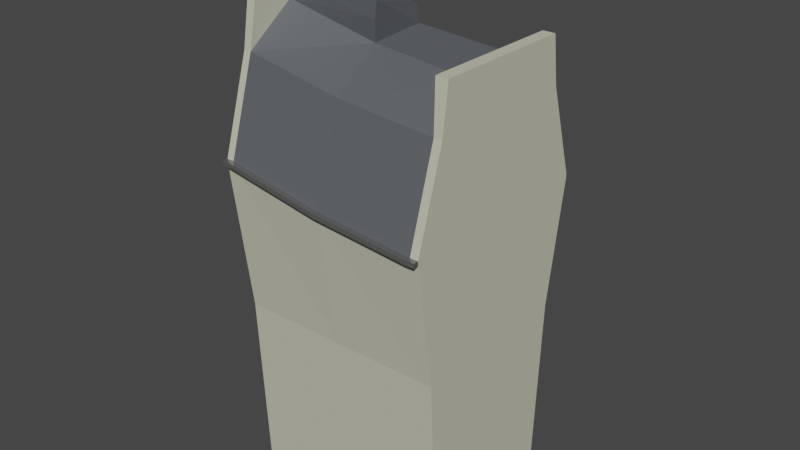 # Source: paris_block_small.blend  (saved by Blender 3.6.11; exported with 4.5.12 LTS)
import bpy
from mathutils import Matrix  # noqa: F401  (used for matrix-valued properties, if any)

bpy.ops.wm.read_factory_settings(use_empty=True)
scene = bpy.context.scene
scene.name = 'Scene'

# ---- collections
col_collection = bpy.data.collections.new('Collection'); scene.collection.children.link(col_collection)

# ---- materials (node trees are filled in below, after node groups)
mat_material = bpy.data.materials.new('Material')
mat_material.alpha_threshold = 0.0
mat_material.use_transparent_shadow = False
mat_material.roughness = 0.5
mat_material.line_color = (0.0, 0.0, 0.0, 1.0)
mat_material_001 = bpy.data.materials.new('Material.001')
mat_material_001.use_transparent_shadow = False
mat_material_002 = bpy.data.materials.new('Material.002')
mat_material_002.use_transparent_shadow = False
mat_material_003 = bpy.data.materials.new('Material.003')
mat_material_003.use_transparent_shadow = False

# ---- material node trees
mat_material.use_nodes = True; mat_material.node_tree.nodes.clear()
_N = mat_material.node_tree.nodes; _L = mat_material.node_tree.links
n0 = _N.new('ShaderNodeOutputMaterial'); n0.name = 'Material Output'; n0.location = (300, 300)
n1 = _N.new('ShaderNodeBsdfPrincipled'); n1.name = 'Principled BSDF'; n1.location = (10, 300)
n1.distribution = 'GGX'
n1.subsurface_method = 'RANDOM_WALK_SKIN'
n1.inputs[0].default_value = (0.1513, 0.1618, 0.1789, 1.0)
n1.inputs[1].default_value = 0.4016
n1.inputs[2].default_value = 0.5079
n1.inputs[3].default_value = 1.45
n1.inputs[13].default_value = 0.2756
n1.inputs[27].default_value = (0.0, 0.0, 0.0, 1.0)
n1.inputs[28].default_value = 1.0
_L.new(n1.outputs[0], n0.inputs[0])
n0.is_active_output = True
mat_material_001.use_nodes = True; mat_material_001.node_tree.nodes.clear()
_N = mat_material_001.node_tree.nodes; _L = mat_material_001.node_tree.links
n0 = _N.new('ShaderNodeBsdfPrincipled'); n0.name = 'Principled BSDF'; n0.location = (10, 300)
n0.distribution = 'GGX'
n0.subsurface_method = 'RANDOM_WALK_SKIN'
n0.inputs[0].default_value = (0.3424, 0.3424, 0.2481, 1.0)
n0.inputs[2].default_value = 1.0
n0.inputs[3].default_value = 1.45
n0.inputs[11].default_value = 1.01
n0.inputs[13].default_value = 0.0
n0.inputs[20].default_value = 0.0
n0.inputs[27].default_value = (0.0, 0.0, 0.0, 1.0)
n0.inputs[28].default_value = 1.0
n1 = _N.new('ShaderNodeOutputMaterial'); n1.name = 'Material Output'; n1.location = (300, 300)
_L.new(n0.outputs[0], n1.inputs[0])
n1.is_active_output = True
mat_material_002.use_nodes = True; mat_material_002.node_tree.nodes.clear()
_N = mat_material_002.node_tree.nodes; _L = mat_material_002.node_tree.links
n0 = _N.new('ShaderNodeBsdfPrincipled'); n0.name = 'Principled BSDF'; n0.location = (10, 300)
n0.distribution = 'GGX'
n0.subsurface_method = 'RANDOM_WALK_SKIN'
n0.inputs[0].default_value = (0.2266, 0.2266, 0.2266, 1.0)
n0.inputs[1].default_value = 0.6142
n0.inputs[2].default_value = 0.08661
n0.inputs[3].default_value = 1.45
n0.inputs[13].default_value = 0.2283
n0.inputs[27].default_value = (0.0, 0.0, 0.0, 1.0)
n0.inputs[28].default_value = 1.0
n1 = _N.new('ShaderNodeOutputMaterial'); n1.name = 'Material Output'; n1.location = (300, 300)
_L.new(n0.outputs[0], n1.inputs[0])
n1.is_active_output = True
mat_material_003.use_nodes = True; mat_material_003.node_tree.nodes.clear()
_N = mat_material_003.node_tree.nodes; _L = mat_material_003.node_tree.links
n0 = _N.new('ShaderNodeBsdfPrincipled'); n0.name = 'Principled BSDF'; n0.location = (10, 300)
n0.distribution = 'GGX'
n0.subsurface_method = 'RANDOM_WALK_SKIN'
n0.inputs[0].default_value = (0.5596, 0.5596, 0.4357, 1.0)
n0.inputs[2].default_value = 1.0
n0.inputs[3].default_value = 1.45
n0.inputs[11].default_value = 1.01
n0.inputs[13].default_value = 0.0
n0.inputs[20].default_value = 0.0
n0.inputs[27].default_value = (0.0, 0.0, 0.0, 1.0)
n0.inputs[28].default_value = 1.0
n1 = _N.new('ShaderNodeOutputMaterial'); n1.name = 'Material Output'; n1.location = (300, 300)
_L.new(n0.outputs[0], n1.inputs[0])
n1.is_active_output = True

# ---- world
world_world = bpy.data.worlds.new('World'); scene.world = world_world
world_world.use_nodes = True; world_world.node_tree.nodes.clear()
_N = world_world.node_tree.nodes; _L = world_world.node_tree.links
n0 = _N.new('ShaderNodeOutputWorld'); n0.name = 'World Output'; n0.location = (300, 300)
n1 = _N.new('ShaderNodeBackground'); n1.name = 'Background'; n1.location = (10, 300)
n1.inputs[0].default_value = (0.05088, 0.05088, 0.05088, 1.0)
_L.new(n1.outputs[0], n0.inputs[0])
n0.is_active_output = True
world_world.color = (0.05088, 0.05088, 0.05088)
world_world.use_sun_shadow = False
world_world.sun_shadow_jitter_overblur = 0.0

# ---- meshes
me_cube = bpy.data.meshes.new('Cube')
me_cube.from_pydata([(1.0, 0.7385, 0.917), (0.9947, 0.729, -1.0), (1.0, -0.7385, 0.917), (0.9947, -0.729, -1.0), (-1.0, 0.7385, 1.041), (-0.9948, 0.729, -1.0), (-1.0, -0.7385, 1.041), (-0.9948, -0.729, -1.0), (1.0, 1.0, 0.4859), (-1.0, -1.0, 0.61), (1.0, -1.0, 0.4859), (-1.0, 1.0, 0.61), (-0.929, 0.729, -1.0), (-0.9293, -0.7385, 1.041), (-0.9293, -1.0, 0.61), (-0.929, -0.729, -1.0), (-0.9293, 0.7385, 1.041), (-0.9293, 1.0, 0.61), (0.9225, -0.729, -1.0), (0.9228, 0.7385, 0.917), (0.9228, 1.0, 0.4859), (0.9225, 0.729, -1.0), (0.9228, -0.7385, 0.917), (0.9228, -1.0, 0.4859), (1.0, 0.6789, 1.14), (1.0, -0.6789, 1.14), (-0.9981, 0.5739, 1.546), (-0.9981, -0.5739, 1.546), (-0.8959, -0.5739, 1.546), (-0.8959, 0.5739, 1.546), (0.8829, 0.6789, 1.14), (0.8829, -0.6789, 1.14), (0.0, 0.7385, 0.9584), (0.0, 0.729, -1.0), (0.0, -0.729, -1.0), (0.0, -0.7385, 0.9584), (0.0, -1.0, 0.5273), (0.0, 1.0, 0.5273), (1.0, 1.0, 0.4649), (1.0, -1.0, 0.4649), (-1.0, 1.0, 0.589), (-1.0, -1.0, 0.589), (-0.9293, 1.0, 0.589), (-0.9293, -1.0, 0.589), (0.9228, -1.0, 0.4649), (0.9228, 1.0, 0.4649), (0.0, 1.0, 0.5064), (0.0, -1.0, 0.5064), (-1.0, -1.052, 0.589), (-1.0, -1.052, 0.61), (0.9228, 1.052, 0.4859), (1.0, 1.052, 0.4859), (-0.9293, -1.052, 0.61), (-1.0, 1.052, 0.61), (-0.9293, 1.052, 0.61), (1.0, -1.052, 0.4859), (0.9228, -1.052, 0.4859), (0.0, -1.052, 0.5273), (0.0, 1.052, 0.5273), (0.0, -1.052, 0.5064), (1.0, 1.052, 0.4649), (1.0, -1.052, 0.4649), (-1.0, 1.052, 0.589), (-0.9293, 1.052, 0.589), (-0.9293, -1.052, 0.589), (0.9228, -1.052, 0.4649), (0.9228, 1.052, 0.4649), (0.0, 1.052, 0.5064), (-0.9293, -0.2841, 1.212), (-0.9293, 0.275, 1.212), (0.95, 0.275, 1.095), (0.95, -0.275, 1.065), (-0.02248, 0.2705, 1.13), (-0.04451, -0.2472, 1.108), (-0.9293, -0.2954, 1.289), (-0.9293, 0.3058, 1.289), (-0.05088, 0.275, 1.206), (-0.02018, -0.275, 1.206), (-0.9293, -0.3269, 1.393), (0.0, -0.275, 1.283), (0.9947, 0.8145, -0.1252), (0.9947, -0.8145, -0.1252), (-0.9947, 0.8145, -0.1252), (-0.9265, 0.8145, -0.1252), (-0.9265, -0.8145, -0.1252), (0.9201, -0.8145, -0.1252), (0.9201, 0.8145, -0.1252), (0.0, 0.8145, -0.1252), (-0.9947, -0.8145, -0.1252), (0.0, -0.8145, -0.1252)], [], [(6, 13, 28, 27), (14, 13, 6, 9), (9, 6, 4, 11), (8, 0, 2, 10), (20, 19, 0, 8), (44, 39, 61, 65), (38, 8, 10, 39), (41, 9, 11, 40), (37, 20, 50, 58), (11, 4, 16, 17), (47, 44, 65, 59), (32, 37, 17, 16), (19, 22, 31, 30), (22, 19, 70, 71), (10, 2, 22, 23), (36, 23, 22, 35), (45, 46, 67, 66), (20, 8, 51, 50), (38, 45, 66, 60), (29, 26, 27, 28), (24, 30, 31, 25), (22, 2, 25, 31), (13, 16, 29, 28), (4, 6, 27, 26), (2, 0, 24, 25), (16, 4, 26, 29), (0, 19, 30, 24), (23, 36, 57, 56), (46, 42, 63, 67), (14, 36, 35, 13), (32, 16, 69, 72), (19, 20, 37, 32), (66, 50, 51, 60), (64, 52, 49, 48), (62, 53, 54, 63), (61, 55, 56, 65), (59, 65, 56, 57), (67, 58, 50, 66), (63, 54, 58, 67), (64, 59, 57, 52), (14, 9, 49, 52), (10, 23, 56, 55), (8, 38, 60, 51), (42, 40, 62, 63), (36, 14, 52, 57), (39, 10, 55, 61), (41, 43, 64, 48), (9, 41, 48, 49), (17, 37, 58, 54), (40, 11, 53, 62), (43, 47, 59, 64), (11, 17, 54, 53), (72, 69, 75, 76), (19, 32, 72, 70), (13, 35, 73, 68), (35, 22, 71, 73), (16, 13, 68, 69), (76, 75, 78, 79), (68, 73, 77, 74), (73, 72, 77), (69, 68, 74, 75), (74, 77, 79, 78), (70, 72, 73, 71), (75, 74, 78), (34, 18, 85, 89), (39, 81, 80, 38), (44, 85, 81, 39), (43, 84, 89, 47), (47, 89, 85, 44), (42, 83, 82, 40), (38, 80, 86, 45), (45, 86, 87, 46), (46, 87, 83, 42), (41, 88, 84, 43), (40, 82, 88, 41), (15, 34, 89, 84), (7, 15, 84, 88), (18, 3, 81, 85), (1, 21, 86, 80), (12, 5, 82, 83), (21, 33, 87, 86), (33, 12, 83, 87), (5, 7, 88, 82), (3, 1, 80, 81), (72, 76, 79, 77)])
me_cube.polygons.foreach_set('material_index', [3, 3, 3, 3, 3, 2, 3, 3, 2, 3, 2, 0, 3, 0, 3, 0, 2, 2, 2, 3, 3, 3, 3, 3, 3, 3, 3, 2, 2, 0, 0, 0, 2, 2, 2, 2, 2, 2, 2, 2, 2, 2, 2, 2, 2, 2, 2, 2, 2, 2, 2, 2, 0, 0, 0, 0, 0, 0, 0, 0, 0, 0, 0, 0, 3, 3, 3, 3, 3, 3, 3, 3, 3, 3, 3, 3, 3, 3, 3, 3, 3, 3, 3, 3, 0])
_uv = me_cube.uv_layers.new(name='UVMap')
_uv.uv.foreach_set('vector', [0.625, 1.0, 0.625, 0.9583, 0.625, 0.9583, 0.625, 1.0, 0.5754, 0.9583, 0.625, 0.9583, 0.625, 1.0, 0.5754, 1.0, 0.5754, 0.0, 0.625, 0.0, 0.625, 0.25, 0.5754, 0.25, 0.5754, 0.5, 0.625, 0.5, 0.625, 0.75, 0.5754, 0.75, 0.5754, 0.4583, 0.625, 0.4583, 0.625, 0.5, 0.5754, 0.5, 0.572, 0.7917, 0.572, 0.75, 0.572, 0.75, 0.572, 0.7917, 0.572, 0.5, 0.5754, 0.5, 0.5754, 0.75, 0.572, 0.75, 0.572, 0.0, 0.5754, 0.0, 0.5754, 0.25, 0.572, 0.25, 0.5754, 0.375, 0.5754, 0.4583, 0.5754, 0.4583, 0.5754, 0.375, 0.5754, 0.25, 0.625, 0.25, 0.625, 0.2917, 0.5754, 0.2917, 0.572, 0.875, 0.572, 0.7917, 0.572, 0.7917, 0.572, 0.875, 0.625, 0.375, 0.5754, 0.375, 0.5754, 0.2917, 0.625, 0.2917, 0.6667, 0.5, 0.6667, 0.75, 0.6667, 0.75, 0.6667, 0.5, 0.6667, 0.75, 0.6667, 0.5, 0.6667, 0.5, 0.6667, 0.75, 0.5754, 0.75, 0.625, 0.75, 0.625, 0.7917, 0.5754, 0.7917, 0.5754, 0.875, 0.5754, 0.7917, 0.625, 0.7917, 0.625, 0.875, 0.572, 0.4583, 0.572, 0.375, 0.572, 0.375, 0.572, 0.4583, 0.5754, 0.4583, 0.5754, 0.5, 0.5754, 0.5, 0.5754, 0.4583, 0.572, 0.5, 0.572, 0.4583, 0.572, 0.4583, 0.572, 0.5, 0.8333, 0.5, 0.875, 0.5, 0.875, 0.75, 0.8333, 0.75, 0.625, 0.5, 0.6667, 0.5, 0.6667, 0.75, 0.625, 0.75, 0.625, 0.7917, 0.625, 0.75, 0.625, 0.75, 0.625, 0.7917, 0.8333, 0.75, 0.8333, 0.5, 0.8333, 0.5, 0.8333, 0.75, 0.625, 0.25, 0.625, 0.0, 0.625, 0.0, 0.625, 0.25, 0.625, 0.75, 0.625, 0.5, 0.625, 0.5, 0.625, 0.75, 0.625, 0.2917, 0.625, 0.25, 0.625, 0.25, 0.625, 0.2917, 0.625, 0.5, 0.625, 0.4583, 0.625, 0.4583, 0.625, 0.5, 0.5754, 0.7917, 0.5754, 0.875, 0.5754, 0.875, 0.5754, 0.7917, 0.572, 0.375, 0.572, 0.2917, 0.572, 0.2917, 0.572, 0.375, 0.5754, 0.9583, 0.5754, 0.875, 0.625, 0.875, 0.625, 0.9583, 0.625, 0.375, 0.625, 0.2917, 0.625, 0.2917, 0.625, 0.375, 0.625, 0.4583, 0.5754, 0.4583, 0.5754, 0.375, 0.625, 0.375, 0.572, 0.4583, 0.5754, 0.4583, 0.5754, 0.5, 0.572, 0.5, 0.572, 0.9583, 0.5754, 0.9583, 0.5754, 1.0, 0.572, 1.0, 0.572, 0.25, 0.5754, 0.25, 0.5754, 0.2917, 0.572, 0.2917, 0.572, 0.75, 0.5754, 0.75, 0.5754, 0.7917, 0.572, 0.7917, 0.572, 0.875, 0.572, 0.7917, 0.5754, 0.7917, 0.5754, 0.875, 0.572, 0.375, 0.5754, 0.375, 0.5754, 0.4583, 0.572, 0.4583, 0.572, 0.2917, 0.5754, 0.2917, 0.5754, 0.375, 0.572, 0.375, 0.572, 0.9583, 0.572, 0.875, 0.5754, 0.875, 0.5754, 0.9583, 0.5754, 0.9583, 0.5754, 1.0, 0.5754, 1.0, 0.5754, 0.9583, 0.5754, 0.75, 0.5754, 0.7917, 0.5754, 0.7917, 0.5754, 0.75, 0.5754, 0.5, 0.572, 0.5, 0.572, 0.5, 0.5754, 0.5, 0.572, 0.2917, 0.572, 0.25, 0.572, 0.25, 0.572, 0.2917, 0.5754, 0.875, 0.5754, 0.9583, 0.5754, 0.9583, 0.5754, 0.875, 0.572, 0.75, 0.5754, 0.75, 0.5754, 0.75, 0.572, 0.75, 0.572, 1.0, 0.572, 0.9583, 0.572, 0.9583, 0.572, 1.0, 0.5754, 0.0, 0.572, 0.0, 0.572, 0.0, 0.5754, 0.0, 0.5754, 0.2917, 0.5754, 0.375, 0.5754, 0.375, 0.5754, 0.2917, 0.572, 0.25, 0.5754, 0.25, 0.5754, 0.25, 0.572, 0.25, 0.572, 0.9583, 0.572, 0.875, 0.572, 0.875, 0.572, 0.9583, 0.5754, 0.25, 0.5754, 0.2917, 0.5754, 0.2917, 0.5754, 0.25, 0.625, 0.375, 0.625, 0.2917, 0.625, 0.2917, 0.625, 0.375, 0.625, 0.4583, 0.625, 0.375, 0.625, 0.375, 0.625, 0.4583, 0.625, 0.9583, 0.625, 0.875, 0.625, 0.875, 0.625, 0.9583, 0.625, 0.875, 0.625, 0.7917, 0.625, 0.7917, 0.625, 0.875, 0.8333, 0.5, 0.8333, 0.75, 0.8333, 0.75, 0.8333, 0.5, 0.625, 0.375, 0.625, 0.2917, 0.625, 0.2917, 0.625, 0.375, 0.625, 0.9583, 0.625, 0.875, 0.625, 0.875, 0.625, 0.9583, 0.625, 0.875, 0.625, 0.375, 0.625, 0.875, 0.8333, 0.5, 0.8333, 0.75, 0.8333, 0.75, 0.8333, 0.5, 0.625, 0.9583, 0.625, 0.875, 0.625, 0.875, 0.625, 0.9583, 0.6667, 0.5, 0.625, 0.375, 0.625, 0.875, 0.6667, 0.75, 0.8333, 0.5, 0.8333, 0.75, 0.8333, 0.5, 0.0, 0.0, 0.0, 0.0, 0.0, 0.0, 0.0, 0.0, 0.572, 0.75, 0.0, 0.0, 0.0, 0.0, 0.572, 0.5, 0.572, 0.7917, 0.0, 0.0, 0.0, 0.0, 0.572, 0.75, 0.572, 0.9583, 0.0, 0.0, 0.0, 0.0, 0.572, 0.875, 0.572, 0.875, 0.0, 0.0, 0.0, 0.0, 0.572, 0.7917, 0.572, 0.2917, 0.0, 0.0, 0.0, 0.0, 0.572, 0.25, 0.572, 0.5, 0.0, 0.0, 0.0, 0.0, 0.572, 0.4583, 0.572, 0.4583, 0.0, 0.0, 0.0, 0.0, 0.572, 0.375, 0.572, 0.375, 0.0, 0.0, 0.0, 0.0, 0.572, 0.2917, 0.572, 1.0, 0.0, 0.0, 0.0, 0.0, 0.572, 0.9583, 0.572, 0.25, 0.0, 0.0, 0.0, 0.0, 0.572, 1.0, 0.0, 0.0, 0.0, 0.0, 0.0, 0.0, 0.0, 0.0, 0.0, 0.0, 0.0, 0.0, 0.0, 0.0, 0.0, 0.0, 0.0, 0.0, 0.0, 0.0, 0.0, 0.0, 0.0, 0.0, 0.0, 0.0, 0.0, 0.0, 0.0, 0.0, 0.0, 0.0, 0.0, 0.0, 0.0, 0.0, 0.0, 0.0, 0.0, 0.0, 0.0, 0.0, 0.0, 0.0, 0.0, 0.0, 0.0, 0.0, 0.0, 0.0, 0.0, 0.0, 0.0, 0.0, 0.0, 0.0, 0.0, 0.0, 0.0, 0.0, 0.0, 0.0, 0.0, 0.0, 0.0, 0.0, 0.0, 0.0, 0.0, 0.0, 0.0, 0.0, 0.625, 0.375, 0.625, 0.375, 0.625, 0.875, 0.625, 0.875])
me_cube.materials.append(mat_material)
me_cube.materials.append(mat_material_001)
me_cube.materials.append(mat_material_002)
me_cube.materials.append(mat_material_003)
me_cube.use_mirror_vertex_groups = False
me_cube.update()

# ---- objects
ob_cube_col = bpy.data.objects.new('Cube-col', me_cube)

# ---- transforms, parenting, visibility, modifiers, constraints
ob_cube_col.location = (0.0, 0.0, 0.0)
ob_cube_col.scale = (1.005, 1.0, 2.0)
ob_cube_col.lock_rotations_4d = False
ob_cube_col.empty_display_type = 'ARROWS'
ob_cube_col.lineart.crease_threshold = 0.0

# ---- collection membership
col_collection.objects.link(ob_cube_col)

# ---- scene / render settings (as saved in the file)
scene.frame_start = 1; scene.frame_end = 250; scene.frame_set(1)
scene.render.engine = 'BLENDER_EEVEE_NEXT'
scene.cycles.sampling_pattern = 'TABULATED_SOBOL'
scene.view_settings.view_transform = 'Filmic'
bpy.context.view_layer.update()

# ---- added for rendering (the .blend has no active camera and no usable light): camera, sun
cam_auto = bpy.data.cameras.new('AutoCamera')
cam_auto.lens = 50.0
cam_auto.sensor_width = 36.0
cam_auto.clip_end = 1000.0
ob_auto_camera = bpy.data.objects.new('AutoCamera', cam_auto)
scene.collection.objects.link(ob_auto_camera)
ob_auto_camera.location = (5.42598, -6.51118, 4.88634)
ob_auto_camera.rotation_euler = (1.09748, -7.21219e-08, 0.694738)
scene.camera = ob_auto_camera
light_auto_sun = bpy.data.lights.new('AutoSun', 'SUN')
light_auto_sun.energy = 3.0
light_auto_sun.angle = 0.0523599
ob_auto_sun = bpy.data.objects.new('AutoSun', light_auto_sun)
scene.collection.objects.link(ob_auto_sun)
ob_auto_sun.rotation_euler = (0.872665, 0.174533, 0.523599)
bpy.context.view_layer.update()
